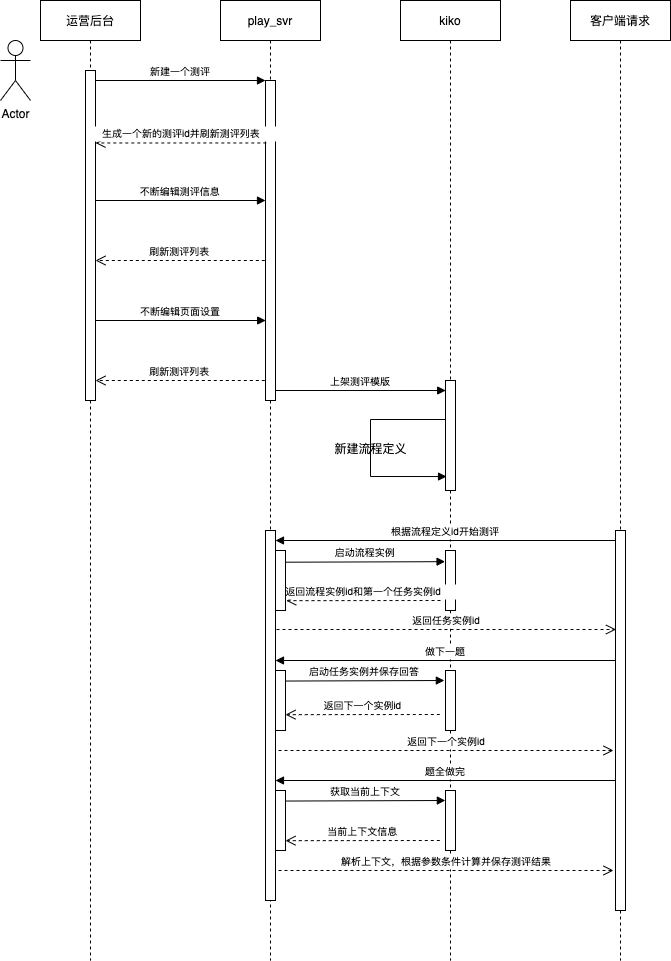

The diagram above was exported from draw.io. Its source (the exported page's mxGraphModel, read from the mxfile embedded in the PNG):
<mxGraphModel dx="2148" dy="785" grid="1" gridSize="10" guides="1" tooltips="1" connect="1" arrows="1" fold="1" page="1" pageScale="1" pageWidth="850" pageHeight="1100" math="0" shadow="0">
  <root>
    <mxCell id="0" />
    <mxCell id="1" parent="0" />
    <mxCell id="3nuBFxr9cyL0pnOWT2aG-1" value="运营后台" style="shape=umlLifeline;perimeter=lifelinePerimeter;container=1;collapsible=0;recursiveResize=0;rounded=0;shadow=0;strokeWidth=1;" parent="1" vertex="1">
      <mxGeometry x="20" y="60" width="100" height="960" as="geometry" />
    </mxCell>
    <mxCell id="3nuBFxr9cyL0pnOWT2aG-2" value="" style="points=[];perimeter=orthogonalPerimeter;rounded=0;shadow=0;strokeWidth=1;" parent="3nuBFxr9cyL0pnOWT2aG-1" vertex="1">
      <mxGeometry x="45" y="70" width="10" height="330" as="geometry" />
    </mxCell>
    <mxCell id="3nuBFxr9cyL0pnOWT2aG-5" value="play_svr" style="shape=umlLifeline;perimeter=lifelinePerimeter;container=1;collapsible=0;recursiveResize=0;rounded=0;shadow=0;strokeWidth=1;" parent="1" vertex="1">
      <mxGeometry x="200" y="60" width="100" height="960" as="geometry" />
    </mxCell>
    <mxCell id="3nuBFxr9cyL0pnOWT2aG-6" value="" style="points=[];perimeter=orthogonalPerimeter;rounded=0;shadow=0;strokeWidth=1;" parent="3nuBFxr9cyL0pnOWT2aG-5" vertex="1">
      <mxGeometry x="45" y="80" width="10" height="320" as="geometry" />
    </mxCell>
    <mxCell id="3nuBFxr9cyL0pnOWT2aG-7" value="生成一个新的测评id并刷新测评列表" style="verticalAlign=bottom;endArrow=open;dashed=1;endSize=8;shadow=0;strokeWidth=1;exitX=0.081;exitY=0.164;exitDx=0;exitDy=0;exitPerimeter=0;fontSize=10;" parent="1" edge="1">
      <mxGeometry relative="1" as="geometry">
        <mxPoint x="75" y="202.48000000000002" as="targetPoint" />
        <mxPoint x="245.81000000000006" y="202.48000000000002" as="sourcePoint" />
      </mxGeometry>
    </mxCell>
    <mxCell id="3nuBFxr9cyL0pnOWT2aG-8" value="新建一个测评" style="verticalAlign=bottom;endArrow=block;entryX=0;entryY=0;shadow=0;strokeWidth=1;fontSize=10;" parent="1" source="3nuBFxr9cyL0pnOWT2aG-2" target="3nuBFxr9cyL0pnOWT2aG-6" edge="1">
      <mxGeometry relative="1" as="geometry">
        <mxPoint x="175" y="140" as="sourcePoint" />
      </mxGeometry>
    </mxCell>
    <mxCell id="_IQ1lsEtTBxcvNftNDux-1" value="kiko" style="shape=umlLifeline;perimeter=lifelinePerimeter;container=1;collapsible=0;recursiveResize=0;rounded=0;shadow=0;strokeWidth=1;" parent="1" vertex="1">
      <mxGeometry x="380" y="60" width="100" height="960" as="geometry" />
    </mxCell>
    <mxCell id="_IQ1lsEtTBxcvNftNDux-2" value="" style="points=[];perimeter=orthogonalPerimeter;rounded=0;shadow=0;strokeWidth=1;" parent="_IQ1lsEtTBxcvNftNDux-1" vertex="1">
      <mxGeometry x="45" y="380" width="10" height="110" as="geometry" />
    </mxCell>
    <mxCell id="_IQ1lsEtTBxcvNftNDux-22" value="" style="edgeStyle=orthogonalEdgeStyle;html=1;align=left;spacingLeft=2;endArrow=block;rounded=0;fontSize=10;entryX=0.103;entryY=0.873;entryDx=0;entryDy=0;entryPerimeter=0;" parent="_IQ1lsEtTBxcvNftNDux-1" target="_IQ1lsEtTBxcvNftNDux-2" edge="1">
      <mxGeometry relative="1" as="geometry">
        <mxPoint x="45" y="419" as="sourcePoint" />
        <Array as="points">
          <mxPoint x="-30" y="419" />
          <mxPoint x="-30" y="476" />
        </Array>
        <mxPoint x="-170" y="470" as="targetPoint" />
      </mxGeometry>
    </mxCell>
    <mxCell id="_IQ1lsEtTBxcvNftNDux-42" value="" style="points=[];perimeter=orthogonalPerimeter;rounded=0;shadow=0;strokeWidth=1;" parent="_IQ1lsEtTBxcvNftNDux-1" vertex="1">
      <mxGeometry x="45" y="550" width="10" height="60" as="geometry" />
    </mxCell>
    <mxCell id="_IQ1lsEtTBxcvNftNDux-3" value="客户端请求" style="shape=umlLifeline;perimeter=lifelinePerimeter;container=1;collapsible=0;recursiveResize=0;rounded=0;shadow=0;strokeWidth=1;" parent="1" vertex="1">
      <mxGeometry x="550" y="60" width="100" height="960" as="geometry" />
    </mxCell>
    <mxCell id="_IQ1lsEtTBxcvNftNDux-31" value="" style="points=[];perimeter=orthogonalPerimeter;rounded=0;shadow=0;strokeWidth=1;" parent="_IQ1lsEtTBxcvNftNDux-3" vertex="1">
      <mxGeometry x="45" y="530" width="10" height="380" as="geometry" />
    </mxCell>
    <mxCell id="_IQ1lsEtTBxcvNftNDux-5" value="不断编辑测评信息" style="verticalAlign=bottom;endArrow=block;entryX=0;entryY=0;shadow=0;strokeWidth=1;fontSize=10;" parent="1" edge="1">
      <mxGeometry relative="1" as="geometry">
        <mxPoint x="74.81034482758628" y="260.0000000000002" as="sourcePoint" />
        <mxPoint x="245" y="260.0000000000002" as="targetPoint" />
      </mxGeometry>
    </mxCell>
    <mxCell id="_IQ1lsEtTBxcvNftNDux-7" value="刷新测评列表" style="verticalAlign=bottom;endArrow=open;dashed=1;endSize=8;shadow=0;strokeWidth=1;exitX=-0.069;exitY=0.271;exitDx=0;exitDy=0;exitPerimeter=0;fontSize=10;" parent="1" edge="1">
      <mxGeometry relative="1" as="geometry">
        <mxPoint x="75" y="320.00000000000006" as="targetPoint" />
        <mxPoint x="244.30999999999995" y="320.00000000000006" as="sourcePoint" />
      </mxGeometry>
    </mxCell>
    <mxCell id="_IQ1lsEtTBxcvNftNDux-10" value="不断编辑页面设置" style="verticalAlign=bottom;endArrow=block;entryX=0;entryY=0;shadow=0;strokeWidth=1;fontSize=10;" parent="1" edge="1">
      <mxGeometry relative="1" as="geometry">
        <mxPoint x="75.00034482758628" y="380.0000000000002" as="sourcePoint" />
        <mxPoint x="245.19" y="380.0000000000002" as="targetPoint" />
      </mxGeometry>
    </mxCell>
    <mxCell id="_IQ1lsEtTBxcvNftNDux-11" value="刷新测评列表" style="verticalAlign=bottom;endArrow=open;dashed=1;endSize=8;shadow=0;strokeWidth=1;exitX=-0.069;exitY=0.271;exitDx=0;exitDy=0;exitPerimeter=0;fontSize=10;" parent="1" edge="1">
      <mxGeometry relative="1" as="geometry">
        <mxPoint x="75" y="440" as="targetPoint" />
        <mxPoint x="244.30999999999995" y="440" as="sourcePoint" />
      </mxGeometry>
    </mxCell>
    <mxCell id="_IQ1lsEtTBxcvNftNDux-12" value="上架测评模版" style="verticalAlign=bottom;endArrow=block;entryX=0;entryY=0;shadow=0;strokeWidth=1;fontSize=10;" parent="1" edge="1">
      <mxGeometry relative="1" as="geometry">
        <mxPoint x="255.00034482758633" y="450.0000000000002" as="sourcePoint" />
        <mxPoint x="425.19000000000005" y="450.0000000000002" as="targetPoint" />
      </mxGeometry>
    </mxCell>
    <mxCell id="_IQ1lsEtTBxcvNftNDux-17" value="Actor" style="shape=umlActor;verticalLabelPosition=bottom;verticalAlign=top;html=1;fontSize=10;" parent="1" vertex="1">
      <mxGeometry x="-20" y="100" width="30" height="60" as="geometry" />
    </mxCell>
    <mxCell id="_IQ1lsEtTBxcvNftNDux-27" value="" style="points=[];perimeter=orthogonalPerimeter;rounded=0;shadow=0;strokeWidth=1;" parent="1" vertex="1">
      <mxGeometry x="245" y="590" width="10" height="370" as="geometry" />
    </mxCell>
    <mxCell id="_IQ1lsEtTBxcvNftNDux-28" value="根据流程定义id开始测评" style="verticalAlign=bottom;endArrow=block;shadow=0;strokeWidth=1;fontSize=10;" parent="1" source="_IQ1lsEtTBxcvNftNDux-31" edge="1">
      <mxGeometry relative="1" as="geometry">
        <mxPoint x="595" y="599.8399999999999" as="sourcePoint" />
        <mxPoint x="255" y="600" as="targetPoint" />
      </mxGeometry>
    </mxCell>
    <mxCell id="_IQ1lsEtTBxcvNftNDux-29" value="&lt;blockquote&gt;&lt;span style=&quot;font-size: 11px&quot;&gt;新建流程定义&lt;/span&gt;&lt;/blockquote&gt;" style="text;strokeColor=none;fillColor=none;html=1;fontSize=10;fontStyle=0;verticalAlign=middle;align=center;" parent="1" vertex="1">
      <mxGeometry x="330" y="503" width="40" height="10" as="geometry" />
    </mxCell>
    <mxCell id="_IQ1lsEtTBxcvNftNDux-30" value="返回流程实例id和第一个任务实例id" style="verticalAlign=bottom;endArrow=open;dashed=1;endSize=8;shadow=0;strokeWidth=1;fontSize=10;entryX=1.071;entryY=0.836;entryDx=0;entryDy=0;entryPerimeter=0;" parent="1" target="_IQ1lsEtTBxcvNftNDux-41" edge="1">
      <mxGeometry relative="1" as="geometry">
        <mxPoint x="423" y="660" as="targetPoint" />
        <mxPoint x="420" y="660" as="sourcePoint" />
      </mxGeometry>
    </mxCell>
    <mxCell id="_IQ1lsEtTBxcvNftNDux-32" value="做下一题" style="verticalAlign=bottom;endArrow=block;shadow=0;strokeWidth=1;fontSize=10;" parent="1" edge="1">
      <mxGeometry relative="1" as="geometry">
        <mxPoint x="595" y="720" as="sourcePoint" />
        <mxPoint x="255" y="720" as="targetPoint" />
      </mxGeometry>
    </mxCell>
    <mxCell id="_IQ1lsEtTBxcvNftNDux-33" value="返回下一个实例id" style="verticalAlign=bottom;endArrow=open;dashed=1;endSize=8;shadow=0;strokeWidth=1;fontSize=10;" parent="1" edge="1">
      <mxGeometry relative="1" as="geometry">
        <mxPoint x="593" y="810" as="targetPoint" />
        <mxPoint x="258" y="810" as="sourcePoint" />
      </mxGeometry>
    </mxCell>
    <mxCell id="_IQ1lsEtTBxcvNftNDux-38" value="题全做完" style="verticalAlign=bottom;endArrow=block;shadow=0;strokeWidth=1;fontSize=10;" parent="1" edge="1">
      <mxGeometry relative="1" as="geometry">
        <mxPoint x="595" y="840" as="sourcePoint" />
        <mxPoint x="255" y="840" as="targetPoint" />
      </mxGeometry>
    </mxCell>
    <mxCell id="_IQ1lsEtTBxcvNftNDux-39" value="解析上下文，根据参数条件计算并保存测评结果" style="verticalAlign=bottom;endArrow=open;dashed=1;endSize=8;shadow=0;strokeWidth=1;fontSize=10;" parent="1" edge="1">
      <mxGeometry relative="1" as="geometry">
        <mxPoint x="593" y="930" as="targetPoint" />
        <mxPoint x="258" y="930" as="sourcePoint" />
      </mxGeometry>
    </mxCell>
    <mxCell id="_IQ1lsEtTBxcvNftNDux-41" value="" style="points=[];perimeter=orthogonalPerimeter;rounded=0;shadow=0;strokeWidth=1;" parent="1" vertex="1">
      <mxGeometry x="255" y="610" width="10" height="60" as="geometry" />
    </mxCell>
    <mxCell id="_IQ1lsEtTBxcvNftNDux-43" value="启动流程实例" style="verticalAlign=bottom;endArrow=block;shadow=0;strokeWidth=1;fontSize=10;exitX=1.071;exitY=0.245;exitDx=0;exitDy=0;exitPerimeter=0;entryX=-0.043;entryY=0.236;entryDx=0;entryDy=0;entryPerimeter=0;" parent="1" edge="1">
      <mxGeometry relative="1" as="geometry">
        <mxPoint x="265.7099999999998" y="621.7" as="sourcePoint" />
        <mxPoint x="424.56999999999994" y="621.1600000000001" as="targetPoint" />
      </mxGeometry>
    </mxCell>
    <mxCell id="_IQ1lsEtTBxcvNftNDux-44" value="返回任务实例id" style="verticalAlign=bottom;endArrow=open;dashed=1;endSize=8;shadow=0;strokeWidth=1;fontSize=10;" parent="1" edge="1">
      <mxGeometry relative="1" as="geometry">
        <mxPoint x="595.5" y="689" as="targetPoint" />
        <mxPoint x="256" y="689" as="sourcePoint" />
        <Array as="points">
          <mxPoint x="476" y="689" />
        </Array>
      </mxGeometry>
    </mxCell>
    <mxCell id="_IQ1lsEtTBxcvNftNDux-45" value="" style="points=[];perimeter=orthogonalPerimeter;rounded=0;shadow=0;strokeWidth=1;" parent="1" vertex="1">
      <mxGeometry x="425" y="730" width="10" height="60" as="geometry" />
    </mxCell>
    <mxCell id="_IQ1lsEtTBxcvNftNDux-46" value="启动任务实例并保存回答" style="verticalAlign=bottom;endArrow=block;shadow=0;strokeWidth=1;fontSize=10;exitX=1.071;exitY=0.245;exitDx=0;exitDy=0;exitPerimeter=0;entryX=-0.043;entryY=0.236;entryDx=0;entryDy=0;entryPerimeter=0;" parent="1" edge="1">
      <mxGeometry relative="1" as="geometry">
        <mxPoint x="264.99999999999983" y="740.5400000000001" as="sourcePoint" />
        <mxPoint x="423.85999999999996" y="740.0000000000001" as="targetPoint" />
      </mxGeometry>
    </mxCell>
    <mxCell id="_IQ1lsEtTBxcvNftNDux-47" value="" style="points=[];perimeter=orthogonalPerimeter;rounded=0;shadow=0;strokeWidth=1;" parent="1" vertex="1">
      <mxGeometry x="255" y="730" width="10" height="60" as="geometry" />
    </mxCell>
    <mxCell id="_IQ1lsEtTBxcvNftNDux-48" value="返回下一个实例id" style="verticalAlign=bottom;endArrow=open;dashed=1;endSize=8;shadow=0;strokeWidth=1;fontSize=10;entryX=1.071;entryY=0.836;entryDx=0;entryDy=0;entryPerimeter=0;" parent="1" edge="1">
      <mxGeometry relative="1" as="geometry">
        <mxPoint x="264.99999999999983" y="774.1600000000001" as="targetPoint" />
        <mxPoint x="419.29" y="774" as="sourcePoint" />
      </mxGeometry>
    </mxCell>
    <mxCell id="_IQ1lsEtTBxcvNftNDux-49" value="" style="points=[];perimeter=orthogonalPerimeter;rounded=0;shadow=0;strokeWidth=1;" parent="1" vertex="1">
      <mxGeometry x="255" y="850" width="10" height="60" as="geometry" />
    </mxCell>
    <mxCell id="_IQ1lsEtTBxcvNftNDux-50" value="" style="points=[];perimeter=orthogonalPerimeter;rounded=0;shadow=0;strokeWidth=1;" parent="1" vertex="1">
      <mxGeometry x="425" y="850" width="10" height="60" as="geometry" />
    </mxCell>
    <mxCell id="_IQ1lsEtTBxcvNftNDux-51" value="获取当前上下文" style="verticalAlign=bottom;endArrow=block;shadow=0;strokeWidth=1;fontSize=10;exitX=1.071;exitY=0.245;exitDx=0;exitDy=0;exitPerimeter=0;entryX=-0.043;entryY=0.236;entryDx=0;entryDy=0;entryPerimeter=0;" parent="1" edge="1">
      <mxGeometry relative="1" as="geometry">
        <mxPoint x="265.9999999999998" y="860.5399999999997" as="sourcePoint" />
        <mxPoint x="424.8599999999999" y="860" as="targetPoint" />
      </mxGeometry>
    </mxCell>
    <mxCell id="_IQ1lsEtTBxcvNftNDux-52" value="当前上下文信息" style="verticalAlign=bottom;endArrow=open;dashed=1;endSize=8;shadow=0;strokeWidth=1;fontSize=10;entryX=1.071;entryY=0.836;entryDx=0;entryDy=0;entryPerimeter=0;" parent="1" edge="1">
      <mxGeometry relative="1" as="geometry">
        <mxPoint x="264.9999999999998" y="900.1600000000001" as="targetPoint" />
        <mxPoint x="419.28999999999974" y="900" as="sourcePoint" />
      </mxGeometry>
    </mxCell>
  </root>
</mxGraphModel>